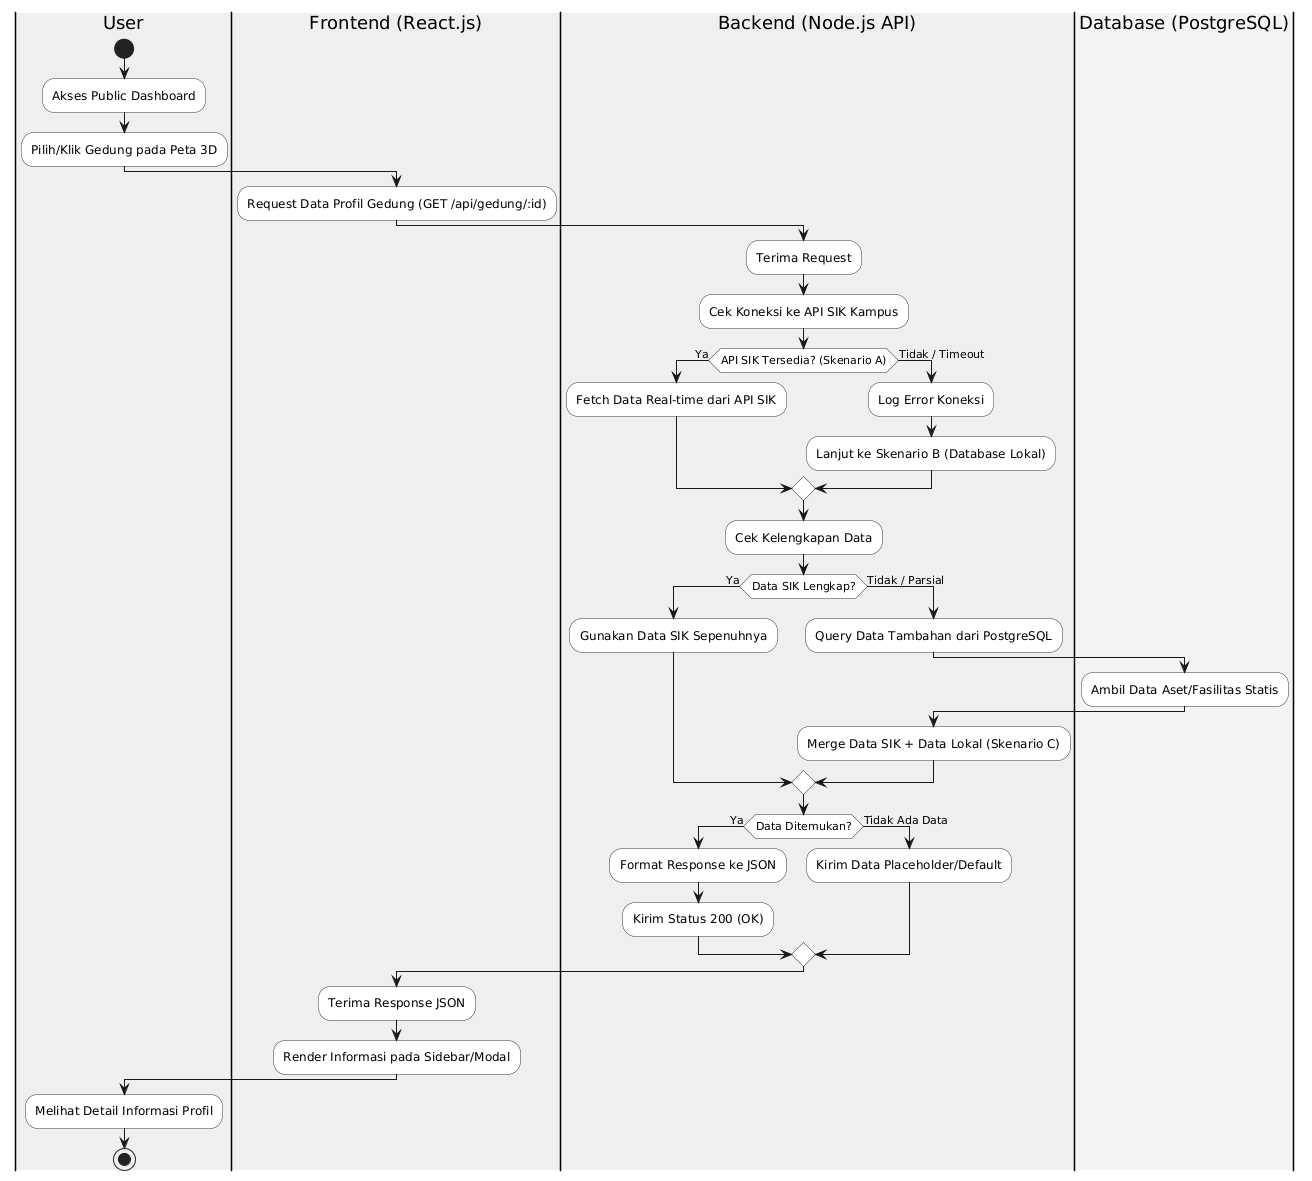

The diagram above was rendered by PlantUML. Its source (embedded in the PNG):
@startuml
skinparam shadowing false
skinparam Monochrome true
skinparam ActivityBackgroundColor white
skinparam ActivityBorderColor #333333

|#E3F2FD|User|
start
:Akses Public Dashboard;
:Pilih/Klik Gedung pada Peta 3D;

|#F3E5F5|Frontend (React.js)|
:Request Data Profil Gedung (GET /api/gedung/:id);

|#E8F5E9|Backend (Node.js API)|
:Terima Request;
:Cek Koneksi ke API SIK Kampus;

if (API SIK Tersedia? (Skenario A)) then (Ya)
  :Fetch Data Real-time dari API SIK;
else (Tidak / Timeout)
  :Log Error Koneksi;
  :Lanjut ke Skenario B (Database Lokal);
endif

:Cek Kelengkapan Data;
if (Data SIK Lengkap?) then (Ya)
  :Gunakan Data SIK Sepenuhnya;
else (Tidak / Parsial)
  :Query Data Tambahan dari PostgreSQL;
  |#FFF3E0|Database (PostgreSQL)|
  :Ambil Data Aset/Fasilitas Statis;
  |Backend (Node.js API)|
  :Merge Data SIK + Data Lokal (Skenario C);
endif

if (Data Ditemukan?) then (Ya)
  :Format Response ke JSON;
  :Kirim Status 200 (OK);
else (Tidak Ada Data)
  :Kirim Data Placeholder/Default;
endif

|Frontend (React.js)|
:Terima Response JSON;
:Render Informasi pada Sidebar/Modal;

|User|
:Melihat Detail Informasi Profil;
stop
@enduml